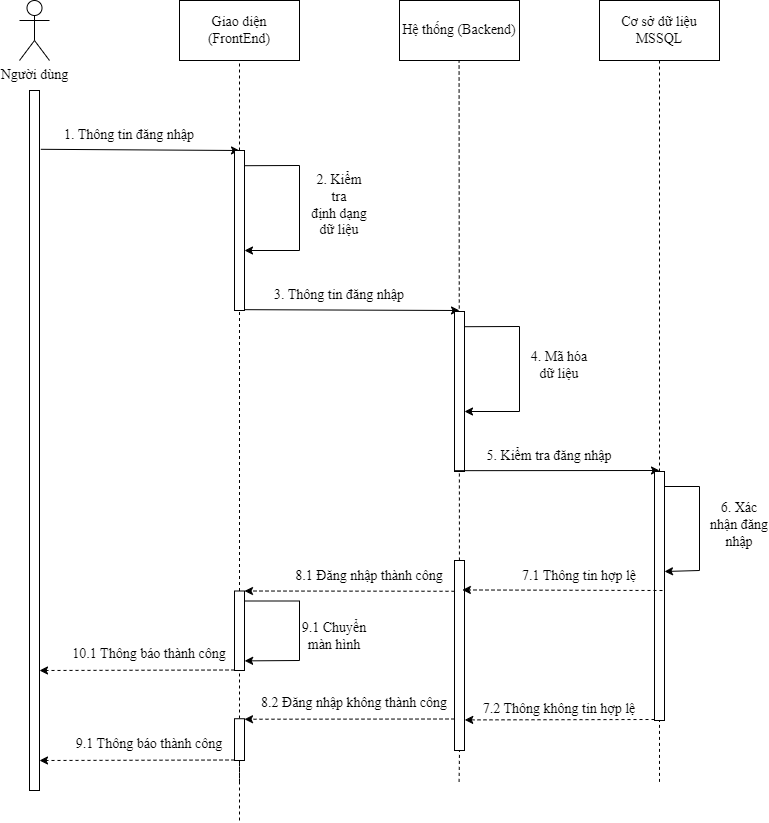

The diagram above was exported from draw.io. Its source (the exported page's mxGraphModel, read from the mxfile embedded in the PNG):
<mxGraphModel dx="1177" dy="636" grid="1" gridSize="10" guides="1" tooltips="1" connect="1" arrows="1" fold="1" page="1" pageScale="1" pageWidth="827" pageHeight="1169" math="0" shadow="0">
  <root>
    <mxCell id="0" />
    <mxCell id="1" parent="0" />
    <mxCell id="9lyXBOC_qkQqnVOgrEnQ-1" value="Người dùng" style="shape=umlActor;verticalLabelPosition=bottom;verticalAlign=top;html=1;outlineConnect=0;fontFamily=Times New Roman;fontSize=14;" vertex="1" parent="1">
      <mxGeometry x="60" y="50" width="30" height="60" as="geometry" />
    </mxCell>
    <mxCell id="9lyXBOC_qkQqnVOgrEnQ-5" value="Giao diện (FrontEnd)" style="rounded=0;whiteSpace=wrap;html=1;fontFamily=Times New Roman;fontSize=14;" vertex="1" parent="1">
      <mxGeometry x="220" y="50" width="120" height="60" as="geometry" />
    </mxCell>
    <mxCell id="9lyXBOC_qkQqnVOgrEnQ-6" value="Hệ thống (Backend)" style="rounded=0;whiteSpace=wrap;html=1;fontFamily=Times New Roman;fontSize=14;" vertex="1" parent="1">
      <mxGeometry x="440" y="50" width="120" height="60" as="geometry" />
    </mxCell>
    <mxCell id="9lyXBOC_qkQqnVOgrEnQ-7" value="Cơ sở dữ liệu&lt;br style=&quot;font-size: 14px;&quot;&gt;MSSQL" style="rounded=0;whiteSpace=wrap;html=1;fontFamily=Times New Roman;fontSize=14;" vertex="1" parent="1">
      <mxGeometry x="640" y="50" width="120" height="60" as="geometry" />
    </mxCell>
    <mxCell id="9lyXBOC_qkQqnVOgrEnQ-8" value="" style="rounded=0;whiteSpace=wrap;html=1;fontFamily=Times New Roman;fontSize=14;" vertex="1" parent="1">
      <mxGeometry x="70" y="140" width="10" height="700" as="geometry" />
    </mxCell>
    <mxCell id="9lyXBOC_qkQqnVOgrEnQ-9" value="" style="endArrow=none;dashed=1;html=1;rounded=0;entryX=0.5;entryY=1;entryDx=0;entryDy=0;fontFamily=Times New Roman;fontSize=14;" edge="1" parent="1" source="9lyXBOC_qkQqnVOgrEnQ-14" target="9lyXBOC_qkQqnVOgrEnQ-5">
      <mxGeometry width="50" height="50" relative="1" as="geometry">
        <mxPoint x="280" y="831.3912963867188" as="sourcePoint" />
        <mxPoint x="490" y="170" as="targetPoint" />
      </mxGeometry>
    </mxCell>
    <mxCell id="9lyXBOC_qkQqnVOgrEnQ-10" value="" style="endArrow=none;dashed=1;html=1;rounded=0;entryX=0.5;entryY=1;entryDx=0;entryDy=0;fontFamily=Times New Roman;fontSize=14;" edge="1" parent="1" source="9lyXBOC_qkQqnVOgrEnQ-29">
      <mxGeometry width="50" height="50" relative="1" as="geometry">
        <mxPoint x="499.58000000000004" y="831.3912963867188" as="sourcePoint" />
        <mxPoint x="499.58000000000004" y="110" as="targetPoint" />
      </mxGeometry>
    </mxCell>
    <mxCell id="9lyXBOC_qkQqnVOgrEnQ-11" value="" style="endArrow=none;dashed=1;html=1;rounded=0;entryX=0.5;entryY=1;entryDx=0;entryDy=0;fontFamily=Times New Roman;fontSize=14;" edge="1" parent="1" source="9lyXBOC_qkQqnVOgrEnQ-25">
      <mxGeometry width="50" height="50" relative="1" as="geometry">
        <mxPoint x="700" y="831.3912963867188" as="sourcePoint" />
        <mxPoint x="700" y="110" as="targetPoint" />
      </mxGeometry>
    </mxCell>
    <mxCell id="9lyXBOC_qkQqnVOgrEnQ-12" value="" style="endArrow=classic;html=1;rounded=0;fontFamily=Times New Roman;fontSize=14;exitX=1.131;exitY=0.084;exitDx=0;exitDy=0;exitPerimeter=0;" edge="1" parent="1" source="9lyXBOC_qkQqnVOgrEnQ-8">
      <mxGeometry width="50" height="50" relative="1" as="geometry">
        <mxPoint x="100" y="510" as="sourcePoint" />
        <mxPoint x="280" y="200" as="targetPoint" />
      </mxGeometry>
    </mxCell>
    <mxCell id="9lyXBOC_qkQqnVOgrEnQ-13" value="1. Thông tin đăng nhập" style="text;html=1;strokeColor=none;fillColor=none;align=center;verticalAlign=middle;whiteSpace=wrap;rounded=0;fontFamily=Times New Roman;fontSize=14;" vertex="1" parent="1">
      <mxGeometry x="100" y="170" width="140" height="30" as="geometry" />
    </mxCell>
    <mxCell id="9lyXBOC_qkQqnVOgrEnQ-15" value="" style="endArrow=none;dashed=1;html=1;rounded=0;entryX=0.5;entryY=1;entryDx=0;entryDy=0;fontFamily=Times New Roman;fontSize=14;" edge="1" parent="1" source="9lyXBOC_qkQqnVOgrEnQ-38" target="9lyXBOC_qkQqnVOgrEnQ-14">
      <mxGeometry width="50" height="50" relative="1" as="geometry">
        <mxPoint x="280" y="831.3912963867188" as="sourcePoint" />
        <mxPoint x="280" y="110" as="targetPoint" />
      </mxGeometry>
    </mxCell>
    <mxCell id="9lyXBOC_qkQqnVOgrEnQ-14" value="" style="rounded=0;whiteSpace=wrap;html=1;fontFamily=Times New Roman;fontSize=14;" vertex="1" parent="1">
      <mxGeometry x="275" y="200" width="10" height="160" as="geometry" />
    </mxCell>
    <mxCell id="9lyXBOC_qkQqnVOgrEnQ-16" value="" style="endArrow=classic;html=1;rounded=0;exitX=1;exitY=1;exitDx=0;exitDy=0;fontFamily=Times New Roman;fontSize=14;" edge="1" parent="1">
      <mxGeometry width="50" height="50" relative="1" as="geometry">
        <mxPoint x="285" y="359.17" as="sourcePoint" />
        <mxPoint x="500" y="360" as="targetPoint" />
      </mxGeometry>
    </mxCell>
    <mxCell id="9lyXBOC_qkQqnVOgrEnQ-17" value="3. Thông tin đăng nhập" style="text;html=1;strokeColor=none;fillColor=none;align=center;verticalAlign=middle;whiteSpace=wrap;rounded=0;fontFamily=Times New Roman;fontSize=14;" vertex="1" parent="1">
      <mxGeometry x="310" y="330" width="140" height="30" as="geometry" />
    </mxCell>
    <mxCell id="9lyXBOC_qkQqnVOgrEnQ-18" value="" style="endArrow=classic;html=1;rounded=0;exitX=0.995;exitY=0.095;exitDx=0;exitDy=0;exitPerimeter=0;fontFamily=Times New Roman;fontSize=14;" edge="1" parent="1" source="9lyXBOC_qkQqnVOgrEnQ-14">
      <mxGeometry width="50" height="50" relative="1" as="geometry">
        <mxPoint x="290" y="230" as="sourcePoint" />
        <mxPoint x="285" y="300" as="targetPoint" />
        <Array as="points">
          <mxPoint x="340" y="215" />
          <mxPoint x="340" y="300" />
        </Array>
      </mxGeometry>
    </mxCell>
    <mxCell id="9lyXBOC_qkQqnVOgrEnQ-19" value="4. Mã hóa dữ liệu" style="text;html=1;strokeColor=none;fillColor=none;align=center;verticalAlign=middle;whiteSpace=wrap;rounded=0;fontFamily=Times New Roman;fontSize=14;" vertex="1" parent="1">
      <mxGeometry x="570" y="370" width="60" height="90" as="geometry" />
    </mxCell>
    <mxCell id="9lyXBOC_qkQqnVOgrEnQ-20" value="" style="rounded=0;whiteSpace=wrap;html=1;fontFamily=Times New Roman;fontSize=14;" vertex="1" parent="1">
      <mxGeometry x="495" y="361" width="10" height="160" as="geometry" />
    </mxCell>
    <mxCell id="9lyXBOC_qkQqnVOgrEnQ-21" value="" style="endArrow=classic;html=1;rounded=0;exitX=0.995;exitY=0.095;exitDx=0;exitDy=0;exitPerimeter=0;fontFamily=Times New Roman;fontSize=14;" edge="1" parent="1" source="9lyXBOC_qkQqnVOgrEnQ-20">
      <mxGeometry width="50" height="50" relative="1" as="geometry">
        <mxPoint x="510" y="391" as="sourcePoint" />
        <mxPoint x="505" y="461" as="targetPoint" />
        <Array as="points">
          <mxPoint x="560" y="376" />
          <mxPoint x="560" y="461" />
        </Array>
      </mxGeometry>
    </mxCell>
    <mxCell id="9lyXBOC_qkQqnVOgrEnQ-22" value="2. Kiểm tra&lt;br style=&quot;font-size: 14px;&quot;&gt;định dạng&lt;br style=&quot;font-size: 14px;&quot;&gt;dữ liệu" style="text;html=1;strokeColor=none;fillColor=none;align=center;verticalAlign=middle;whiteSpace=wrap;rounded=0;fontFamily=Times New Roman;fontSize=14;" vertex="1" parent="1">
      <mxGeometry x="350" y="210" width="60" height="90" as="geometry" />
    </mxCell>
    <mxCell id="9lyXBOC_qkQqnVOgrEnQ-23" value="" style="endArrow=classic;html=1;rounded=0;exitX=1;exitY=1;exitDx=0;exitDy=0;fontFamily=Times New Roman;fontSize=14;" edge="1" parent="1">
      <mxGeometry width="50" height="50" relative="1" as="geometry">
        <mxPoint x="495" y="520.1700000000001" as="sourcePoint" />
        <mxPoint x="700" y="520" as="targetPoint" />
      </mxGeometry>
    </mxCell>
    <mxCell id="9lyXBOC_qkQqnVOgrEnQ-24" value="5. Kiểm tra đăng nhập" style="text;html=1;strokeColor=none;fillColor=none;align=center;verticalAlign=middle;whiteSpace=wrap;rounded=0;fontFamily=Times New Roman;fontSize=14;" vertex="1" parent="1">
      <mxGeometry x="520" y="491" width="140" height="30" as="geometry" />
    </mxCell>
    <mxCell id="9lyXBOC_qkQqnVOgrEnQ-26" value="" style="endArrow=none;dashed=1;html=1;rounded=0;entryX=0.5;entryY=1;entryDx=0;entryDy=0;fontFamily=Times New Roman;fontSize=14;" edge="1" parent="1" target="9lyXBOC_qkQqnVOgrEnQ-25">
      <mxGeometry width="50" height="50" relative="1" as="geometry">
        <mxPoint x="700" y="831.3912963867188" as="sourcePoint" />
        <mxPoint x="700" y="110" as="targetPoint" />
      </mxGeometry>
    </mxCell>
    <mxCell id="9lyXBOC_qkQqnVOgrEnQ-25" value="" style="rounded=0;whiteSpace=wrap;html=1;fontFamily=Times New Roman;fontSize=14;" vertex="1" parent="1">
      <mxGeometry x="695" y="521" width="10" height="249" as="geometry" />
    </mxCell>
    <mxCell id="9lyXBOC_qkQqnVOgrEnQ-27" value="6. Xác nhận đăng nhập" style="text;html=1;strokeColor=none;fillColor=none;align=center;verticalAlign=middle;whiteSpace=wrap;rounded=0;fontFamily=Times New Roman;fontSize=14;" vertex="1" parent="1">
      <mxGeometry x="750" y="530" width="60" height="90" as="geometry" />
    </mxCell>
    <mxCell id="9lyXBOC_qkQqnVOgrEnQ-28" value="" style="endArrow=classic;html=1;rounded=0;exitX=0.995;exitY=0.095;exitDx=0;exitDy=0;exitPerimeter=0;fontFamily=Times New Roman;fontSize=14;" edge="1" parent="1">
      <mxGeometry width="50" height="50" relative="1" as="geometry">
        <mxPoint x="705" y="536" as="sourcePoint" />
        <mxPoint x="705" y="621" as="targetPoint" />
        <Array as="points">
          <mxPoint x="740" y="536" />
          <mxPoint x="740" y="620" />
        </Array>
      </mxGeometry>
    </mxCell>
    <mxCell id="9lyXBOC_qkQqnVOgrEnQ-30" value="" style="endArrow=none;dashed=1;html=1;rounded=0;entryX=0.5;entryY=1;entryDx=0;entryDy=0;fontFamily=Times New Roman;fontSize=14;" edge="1" parent="1" target="9lyXBOC_qkQqnVOgrEnQ-29">
      <mxGeometry width="50" height="50" relative="1" as="geometry">
        <mxPoint x="499.58000000000004" y="831.3912963867188" as="sourcePoint" />
        <mxPoint x="499.58000000000004" y="110" as="targetPoint" />
      </mxGeometry>
    </mxCell>
    <mxCell id="9lyXBOC_qkQqnVOgrEnQ-29" value="" style="rounded=0;whiteSpace=wrap;html=1;fontFamily=Times New Roman;fontSize=14;" vertex="1" parent="1">
      <mxGeometry x="495" y="610" width="10" height="190" as="geometry" />
    </mxCell>
    <mxCell id="9lyXBOC_qkQqnVOgrEnQ-31" value="" style="endArrow=classic;html=1;rounded=0;dashed=1;exitX=-0.187;exitY=0.579;exitDx=0;exitDy=0;entryX=1;entryY=0;entryDx=0;entryDy=0;exitPerimeter=0;fontFamily=Times New Roman;fontSize=14;" edge="1" parent="1" target="9lyXBOC_qkQqnVOgrEnQ-38">
      <mxGeometry width="50" height="50" relative="1" as="geometry">
        <mxPoint x="495.0000000000001" y="640.7710000000001" as="sourcePoint" />
        <mxPoint x="306.71000000000015" y="640.5000000000001" as="targetPoint" />
      </mxGeometry>
    </mxCell>
    <mxCell id="9lyXBOC_qkQqnVOgrEnQ-32" value="" style="endArrow=classic;html=1;rounded=0;dashed=1;exitX=-0.187;exitY=0.579;exitDx=0;exitDy=0;exitPerimeter=0;entryX=1.025;entryY=0.565;entryDx=0;entryDy=0;entryPerimeter=0;fontFamily=Times New Roman;fontSize=14;" edge="1" parent="1">
      <mxGeometry width="50" height="50" relative="1" as="geometry">
        <mxPoint x="695" y="769" as="sourcePoint" />
        <mxPoint x="505.25" y="769.3999999999999" as="targetPoint" />
      </mxGeometry>
    </mxCell>
    <mxCell id="9lyXBOC_qkQqnVOgrEnQ-33" value="8.1 Đăng nhập thành công" style="text;html=1;strokeColor=none;fillColor=none;align=center;verticalAlign=middle;whiteSpace=wrap;rounded=0;fontFamily=Times New Roman;fontSize=14;" vertex="1" parent="1">
      <mxGeometry x="330" y="610.5" width="160" height="30" as="geometry" />
    </mxCell>
    <mxCell id="9lyXBOC_qkQqnVOgrEnQ-34" value="7.2 Thông không tin hợp lệ" style="text;html=1;strokeColor=none;fillColor=none;align=center;verticalAlign=middle;whiteSpace=wrap;rounded=0;fontFamily=Times New Roman;fontSize=14;" vertex="1" parent="1">
      <mxGeometry x="520" y="749" width="160" height="20" as="geometry" />
    </mxCell>
    <mxCell id="9lyXBOC_qkQqnVOgrEnQ-36" value="" style="endArrow=classic;html=1;rounded=0;dashed=1;exitX=-0.187;exitY=0.579;exitDx=0;exitDy=0;entryX=0.786;entryY=0.155;entryDx=0;entryDy=0;entryPerimeter=0;exitPerimeter=0;fontFamily=Times New Roman;fontSize=14;" edge="1" parent="1" target="9lyXBOC_qkQqnVOgrEnQ-29">
      <mxGeometry width="50" height="50" relative="1" as="geometry">
        <mxPoint x="703" y="640" as="sourcePoint" />
        <mxPoint x="515" y="640" as="targetPoint" />
      </mxGeometry>
    </mxCell>
    <mxCell id="9lyXBOC_qkQqnVOgrEnQ-37" value="7.1 Thông tin hợp lệ" style="text;html=1;strokeColor=none;fillColor=none;align=center;verticalAlign=middle;whiteSpace=wrap;rounded=0;fontFamily=Times New Roman;fontSize=14;" vertex="1" parent="1">
      <mxGeometry x="550" y="610.5" width="140" height="30" as="geometry" />
    </mxCell>
    <mxCell id="9lyXBOC_qkQqnVOgrEnQ-39" value="" style="endArrow=none;dashed=1;html=1;rounded=0;entryX=0.5;entryY=1;entryDx=0;entryDy=0;fontFamily=Times New Roman;fontSize=14;" edge="1" parent="1" target="9lyXBOC_qkQqnVOgrEnQ-38">
      <mxGeometry width="50" height="50" relative="1" as="geometry">
        <mxPoint x="280" y="870" as="sourcePoint" />
        <mxPoint x="280" y="360" as="targetPoint" />
      </mxGeometry>
    </mxCell>
    <mxCell id="9lyXBOC_qkQqnVOgrEnQ-38" value="" style="rounded=0;whiteSpace=wrap;html=1;fontFamily=Times New Roman;fontSize=14;" vertex="1" parent="1">
      <mxGeometry x="275" y="640.5" width="10" height="79.5" as="geometry" />
    </mxCell>
    <mxCell id="9lyXBOC_qkQqnVOgrEnQ-40" value="9.1 Chuyển màn hình" style="text;html=1;strokeColor=none;fillColor=none;align=center;verticalAlign=middle;whiteSpace=wrap;rounded=0;fontFamily=Times New Roman;fontSize=14;" vertex="1" parent="1">
      <mxGeometry x="330" y="640.5" width="90" height="90" as="geometry" />
    </mxCell>
    <mxCell id="9lyXBOC_qkQqnVOgrEnQ-41" value="" style="endArrow=classic;html=1;rounded=0;exitX=0.995;exitY=0.095;exitDx=0;exitDy=0;exitPerimeter=0;fontFamily=Times New Roman;fontSize=14;entryX=1.015;entryY=0.879;entryDx=0;entryDy=0;entryPerimeter=0;" edge="1" parent="1" target="9lyXBOC_qkQqnVOgrEnQ-38">
      <mxGeometry width="50" height="50" relative="1" as="geometry">
        <mxPoint x="285" y="650.5" as="sourcePoint" />
        <mxPoint x="285" y="735.5" as="targetPoint" />
        <Array as="points">
          <mxPoint x="340" y="650.5" />
          <mxPoint x="340" y="710" />
        </Array>
      </mxGeometry>
    </mxCell>
    <mxCell id="9lyXBOC_qkQqnVOgrEnQ-42" value="" style="endArrow=classic;html=1;rounded=0;dashed=1;exitX=-0.187;exitY=0.579;exitDx=0;exitDy=0;exitPerimeter=0;fontFamily=Times New Roman;fontSize=14;" edge="1" parent="1">
      <mxGeometry width="50" height="50" relative="1" as="geometry">
        <mxPoint x="275.0000000000001" y="719.5010000000001" as="sourcePoint" />
        <mxPoint x="80" y="720" as="targetPoint" />
      </mxGeometry>
    </mxCell>
    <mxCell id="9lyXBOC_qkQqnVOgrEnQ-43" value="10.1 Thông báo thành công" style="text;html=1;strokeColor=none;fillColor=none;align=center;verticalAlign=middle;whiteSpace=wrap;rounded=0;fontFamily=Times New Roman;fontSize=14;" vertex="1" parent="1">
      <mxGeometry x="110" y="689.23" width="160" height="30" as="geometry" />
    </mxCell>
    <mxCell id="9lyXBOC_qkQqnVOgrEnQ-44" value="" style="endArrow=classic;html=1;rounded=0;dashed=1;exitX=-0.187;exitY=0.579;exitDx=0;exitDy=0;entryX=1;entryY=0;entryDx=0;entryDy=0;exitPerimeter=0;fontFamily=Times New Roman;fontSize=14;" edge="1" parent="1">
      <mxGeometry width="50" height="50" relative="1" as="geometry">
        <mxPoint x="495.0000000000001" y="768.5010000000001" as="sourcePoint" />
        <mxPoint x="285" y="768.73" as="targetPoint" />
      </mxGeometry>
    </mxCell>
    <mxCell id="9lyXBOC_qkQqnVOgrEnQ-45" value="8.2 Đăng nhập không thành công" style="text;html=1;strokeColor=none;fillColor=none;align=center;verticalAlign=middle;whiteSpace=wrap;rounded=0;fontFamily=Times New Roman;fontSize=14;" vertex="1" parent="1">
      <mxGeometry x="300" y="738.23" width="190" height="30" as="geometry" />
    </mxCell>
    <mxCell id="9lyXBOC_qkQqnVOgrEnQ-47" value="" style="endArrow=none;dashed=1;html=1;rounded=0;entryX=0.5;entryY=1;entryDx=0;entryDy=0;fontFamily=Times New Roman;fontSize=14;" edge="1" parent="1" target="9lyXBOC_qkQqnVOgrEnQ-46">
      <mxGeometry width="50" height="50" relative="1" as="geometry">
        <mxPoint x="280" y="831.3912963867188" as="sourcePoint" />
        <mxPoint x="280" y="720" as="targetPoint" />
      </mxGeometry>
    </mxCell>
    <mxCell id="9lyXBOC_qkQqnVOgrEnQ-46" value="" style="rounded=0;whiteSpace=wrap;html=1;fontFamily=Times New Roman;fontSize=14;" vertex="1" parent="1">
      <mxGeometry x="275" y="768.23" width="10" height="41.77" as="geometry" />
    </mxCell>
    <mxCell id="9lyXBOC_qkQqnVOgrEnQ-49" value="" style="endArrow=classic;html=1;rounded=0;dashed=1;exitX=-0.187;exitY=0.579;exitDx=0;exitDy=0;exitPerimeter=0;fontFamily=Times New Roman;fontSize=14;" edge="1" parent="1">
      <mxGeometry width="50" height="50" relative="1" as="geometry">
        <mxPoint x="275.0000000000001" y="809.5010000000001" as="sourcePoint" />
        <mxPoint x="80" y="810" as="targetPoint" />
      </mxGeometry>
    </mxCell>
    <mxCell id="9lyXBOC_qkQqnVOgrEnQ-50" value="9.1 Thông báo thành công" style="text;html=1;strokeColor=none;fillColor=none;align=center;verticalAlign=middle;whiteSpace=wrap;rounded=0;fontFamily=Times New Roman;fontSize=14;" vertex="1" parent="1">
      <mxGeometry x="110" y="779.23" width="160" height="30" as="geometry" />
    </mxCell>
  </root>
</mxGraphModel>